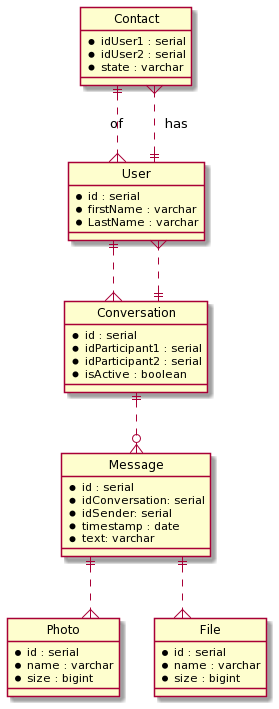

The diagram above was rendered by PlantUML. Its source (embedded in the PNG):
@startuml
' hide the spot
hide circle
 
' avoid problems with angled crows feet
skinparam linetype ortho


entity Contact{
    *idUser1 : serial
    *idUser2 : serial
    *state : varchar

}

entity User{
    *id : serial
    *firstName : varchar
    *LastName : varchar
}



entity Conversation{
    *id : serial
    *idParticipant1 : serial
    *idParticipant2 : serial
    *isActive : boolean
}

entity Message{
    *id : serial
    *idConversation: serial
    *idSender: serial
    *timestamp : date
    *text: varchar
}

entity Photo{
    *id : serial
    *name : varchar
    *size : bigint
}

entity File{
    *id : serial
    *name : varchar
    *size : bigint
}

User||..{Conversation
Conversation||..{User
User||..{Contact : has
Contact||..{User : of
Conversation||..o{Message
Message||..{Photo
Message||..{File
@enduml